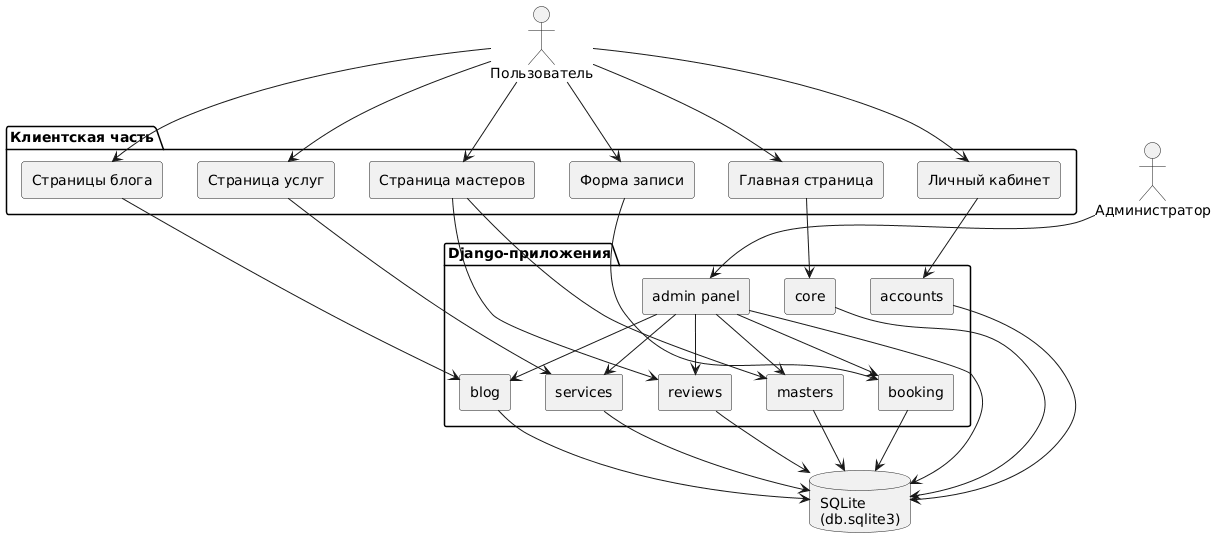

The diagram above was rendered by PlantUML. Its source (embedded in the PNG):
@startuml
skinparam componentStyle rectangle

actor "Пользователь" as UserActor
actor "Администратор" as AdminActor

package "Клиентская часть" {
  [Главная страница]
  [Страница услуг]
  [Страница мастеров]
  [Форма записи]
  [Личный кабинет]
  [Страницы блога]
}

package "Django-приложения" {
  [core]
  [services]
  [masters]
  [booking]
  [accounts]
  [reviews]
  [blog]
  [admin panel]
}

database "SQLite\n(db.sqlite3)" as DB

UserActor --> [Главная страница]
UserActor --> [Страница услуг]
UserActor --> [Страница мастеров]
UserActor --> [Форма записи]
UserActor --> [Личный кабинет]
UserActor --> [Страницы блога]

[Главная страница] --> [core]
[Страница услуг] --> [services]
[Страница мастеров] --> [masters]
[Форма записи] --> [booking]
[Личный кабинет] --> [accounts]
[Страницы блога] --> [blog]
[Страница мастеров] --> [reviews]

AdminActor --> [admin panel]
[admin panel] --> [services]
[admin panel] --> [masters]
[admin panel] --> [booking]
[admin panel] --> [reviews]
[admin panel] --> [blog]

[core] --> DB
[services] --> DB
[masters] --> DB
[booking] --> DB
[accounts] --> DB
[reviews] --> DB
[blog] --> DB
[admin panel] --> DB
@enduml